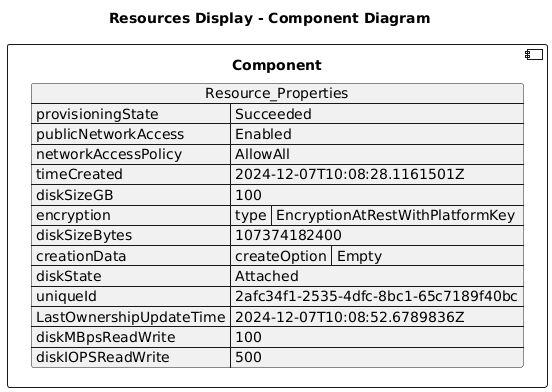

The diagram above was rendered by PlantUML. Its source (embedded in the PNG):
@startuml

title Resources Display - Component Diagram

component Component {

json  Resource_Properties {
  "provisioningState": "Succeeded",
  "publicNetworkAccess": "Enabled",
  "networkAccessPolicy": "AllowAll",
  "timeCreated": "2024-12-07T10:08:28.1161501Z",
  "diskSizeGB": 100,
  "encryption": {
    "type": "EncryptionAtRestWithPlatformKey"
  },
  "diskSizeBytes": 107374182400,
  "creationData": {
    "createOption": "Empty"
  },
  "diskState": "Attached",
  "uniqueId": "2afc34f1-2535-4dfc-8bc1-65c7189f40bc",
  "LastOwnershipUpdateTime": "2024-12-07T10:08:52.6789836Z",
  "diskMBpsReadWrite": 100,
  "diskIOPSReadWrite": 500
}
}
@enduml